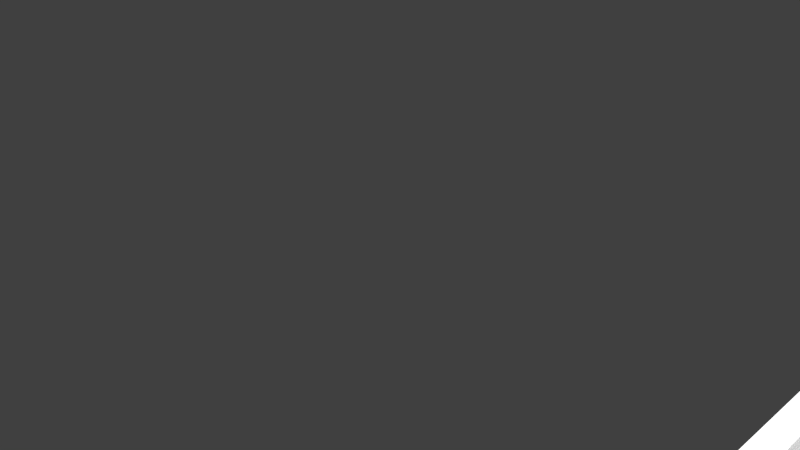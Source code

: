 # Source: Models.blend  (saved by Blender 2.78.0; exported with 4.5.12 LTS)
import bpy
from mathutils import Matrix  # noqa: F401  (used for matrix-valued properties, if any)

bpy.ops.wm.read_factory_settings(use_empty=True)
scene = bpy.context.scene
scene.name = 'Scene'

# ---- collections
col_collection_1 = bpy.data.collections.new('Collection 1'); scene.collection.children.link(col_collection_1)

# ---- materials (node trees are filled in below, after node groups)
mat_material_002 = bpy.data.materials.new('Material.002')
mat_material_002.alpha_threshold = 0.0
mat_material_002.use_transparent_shadow = False
mat_material_002.roughness = 0.5
mat_material_003 = bpy.data.materials.new('Material.003')
mat_material_003.alpha_threshold = 0.0
mat_material_003.use_transparent_shadow = False
mat_material_003.roughness = 0.5
mat_material_001 = bpy.data.materials.new('Material.001')
mat_material_001.alpha_threshold = 0.0
mat_material_001.use_transparent_shadow = False
mat_material_001.roughness = 0.5
mat_material_000 = bpy.data.materials.new('Material.000')
mat_material_000.alpha_threshold = 0.0
mat_material_000.use_transparent_shadow = False
mat_material_000.roughness = 0.5
mat_material_004 = bpy.data.materials.new('Material.004')
mat_material_004.alpha_threshold = 0.0
mat_material_004.use_transparent_shadow = False
mat_material_004.roughness = 0.5
mat_material_005 = bpy.data.materials.new('Material.005')
mat_material_005.alpha_threshold = 0.0
mat_material_005.use_transparent_shadow = False
mat_material_005.roughness = 0.5
mat_material_006 = bpy.data.materials.new('Material.006')
mat_material_006.alpha_threshold = 0.0
mat_material_006.use_transparent_shadow = False
mat_material_006.roughness = 0.5
mat_material_007 = bpy.data.materials.new('Material.007')
mat_material_007.alpha_threshold = 0.0
mat_material_007.use_transparent_shadow = False
mat_material_007.roughness = 0.5
mat_material_008 = bpy.data.materials.new('Material.008')
mat_material_008.alpha_threshold = 0.0
mat_material_008.use_transparent_shadow = False
mat_material_008.roughness = 0.5
mat_material_009 = bpy.data.materials.new('Material.009')
mat_material_009.alpha_threshold = 0.0
mat_material_009.use_transparent_shadow = False
mat_material_009.roughness = 0.5
mat_material_010 = bpy.data.materials.new('Material.010')
mat_material_010.alpha_threshold = 0.0
mat_material_010.use_transparent_shadow = False
mat_material_010.roughness = 0.5

# ---- material node trees

# ---- world
world_world = bpy.data.worlds.new('World'); scene.world = world_world
world_world.color = (0.05088, 0.05088, 0.05088)
world_world.use_sun_shadow = False
world_world.sun_shadow_jitter_overblur = 0.0
world_world.cycles.sampling_method = 'NONE'
world_world.cycles.sample_map_resolution = 256

# ---- cameras
cam_camera = bpy.data.cameras.new('Camera')
cam_camera.clip_end = 100.0
cam_camera.lens = 35.0
cam_camera.sensor_width = 32.0
cam_camera.sensor_height = 18.0
cam_camera.ortho_scale = 7.314
cam_camera.dof.focus_distance = 0.0
cam_camera.dof.aperture_fstop = 128.0

# ---- lights
light_hemi = bpy.data.lights.new('Hemi', 'SUN')
light_hemi.transmission_factor = 0.0
light_hemi.angle = 0.1993
light_hemi.energy = 1.0
light_hemi.shadow_buffer_clip_start = 0.5
light_hemi.shadow_soft_size = 0.1
light_hemi.shadow_cascade_max_distance = 1000.0
light_hemi.cycles.use_multiple_importance_sampling = False
light_hemi_001 = bpy.data.lights.new('Hemi.001', 'SUN')
light_hemi_001.transmission_factor = 0.0
light_hemi_001.angle = 0.1993
light_hemi_001.energy = 1.0
light_hemi_001.shadow_buffer_clip_start = 0.5
light_hemi_001.shadow_soft_size = 0.1
light_hemi_001.shadow_cascade_max_distance = 1000.0
light_hemi_001.cycles.use_multiple_importance_sampling = False
light_hemi_002 = bpy.data.lights.new('Hemi.002', 'SUN')
light_hemi_002.transmission_factor = 0.0
light_hemi_002.angle = 0.1993
light_hemi_002.energy = 1.0
light_hemi_002.shadow_buffer_clip_start = 0.5
light_hemi_002.shadow_soft_size = 0.1
light_hemi_002.shadow_cascade_max_distance = 1000.0
light_hemi_002.cycles.use_multiple_importance_sampling = False
light_hemi_003 = bpy.data.lights.new('Hemi.003', 'SUN')
light_hemi_003.transmission_factor = 0.0
light_hemi_003.angle = 0.1993
light_hemi_003.energy = 1.0
light_hemi_003.shadow_buffer_clip_start = 0.5
light_hemi_003.shadow_soft_size = 0.1
light_hemi_003.shadow_cascade_max_distance = 1000.0
light_hemi_003.cycles.use_multiple_importance_sampling = False
light_hemi_004 = bpy.data.lights.new('Hemi.004', 'SUN')
light_hemi_004.transmission_factor = 0.0
light_hemi_004.angle = 0.1993
light_hemi_004.energy = 1.0
light_hemi_004.shadow_buffer_clip_start = 0.5
light_hemi_004.shadow_soft_size = 0.1
light_hemi_004.shadow_cascade_max_distance = 1000.0
light_hemi_004.cycles.use_multiple_importance_sampling = False
light_hemi_005 = bpy.data.lights.new('Hemi.005', 'SUN')
light_hemi_005.transmission_factor = 0.0
light_hemi_005.angle = 0.1993
light_hemi_005.energy = 1.0
light_hemi_005.shadow_buffer_clip_start = 0.5
light_hemi_005.shadow_soft_size = 0.1
light_hemi_005.shadow_cascade_max_distance = 1000.0
light_hemi_005.cycles.use_multiple_importance_sampling = False

# ---- meshes
me_cube_006 = bpy.data.meshes.new('Cube.006')
me_cube_006.from_pydata([(0.0, 0.0, -2.0), (0.0, 0.0, 0.0), (0.0, 2.0, -2.0), (0.0, 2.0, 0.0), (2.0, 0.0, -2.0), (2.0, 0.0, 0.0), (2.0, 2.0, -2.0), (2.0, 2.0, 0.0)], [], [(0, 1, 3, 2), (2, 3, 7, 6), (6, 7, 5, 4), (4, 5, 1, 0), (2, 6, 4, 0), (7, 3, 1, 5)])
me_cube_006.use_remesh_preserve_volume = False
me_cube_006.use_remesh_preserve_attributes = False
me_cube_006.use_mirror_vertex_groups = False
me_cube_006.update()
me_cube_001 = bpy.data.meshes.new('Cube.001')
me_cube_001.from_pydata([(-50.0, -0.5, -1.5), (-50.0, -0.5, 1.5), (-50.0, 0.5, -1.5), (-50.0, 0.5, 1.5), (50.0, -0.5, -1.5), (50.0, -0.5, 1.5), (50.0, 0.5, -1.5), (50.0, 0.5, 1.5)], [], [(1, 3, 2, 0), (3, 7, 6, 2), (7, 5, 4, 6), (5, 1, 0, 4), (0, 2, 6, 4), (5, 7, 3, 1)])
_uv = me_cube_001.uv_layers.new(name='UVMap')
_uv.uv.foreach_set('vector', [0.0, 0.0, 1.0, 0.0, 1.0, 1.0, 0.0, 1.0, 0.0, 0.0, 8.333, 0.0, 8.333, 1.016, 0.0, 1.016, 0.0, 0.0, 1.0, 0.0, 1.0, 1.0, 0.0, 1.0, 0.0, 0.0, 1.0, 0.0, 1.0, 1.0, 0.0, 1.0, 0.0, 0.0, 1.0, 0.0, 1.0, 1.0, 0.0, 1.0, 0.0, 0.0, 1.0, 0.0, 1.0, 1.0, 0.0, 1.0])
me_cube_001.materials.append(mat_material_002)
me_cube_001.materials.append(mat_material_003)
me_cube_001.use_remesh_preserve_volume = False
me_cube_001.use_remesh_preserve_attributes = False
me_cube_001.use_mirror_vertex_groups = False
me_cube_001.update()
me_cube = bpy.data.meshes.new('Cube')
me_cube.from_pydata([(50.0, 50.0, -0.25), (50.0, -50.0, -0.25), (-50.0, -50.0, -0.25), (-50.0, 50.0, -0.25), (50.0, 50.0, 0.25), (50.0, -50.0, 0.25), (-50.0, -50.0, 0.25), (-50.0, 50.0, 0.25)], [], [(0, 1, 2, 3), (4, 7, 6, 5), (0, 4, 5, 1), (1, 5, 6, 2), (2, 6, 7, 3), (4, 0, 3, 7)])
_uv = me_cube.uv_layers.new(name='UVMap')
_uv.uv.foreach_set('vector', [0.0, 0.0, 0.0, 0.0, 0.0, 0.0, 0.0, 0.0, 10.0, 0.9999, 0.0001001, 0.9999, 9.998e-05, -2.222, 10.0, -2.222, 0.0, 0.0, 0.0, 0.0, 0.0, 0.0, 0.0, 0.0, 0.0, 0.0, 0.0, 0.0, 0.0, -2.222, 0.0, 0.0, 0.0, 0.0, 0.0, -2.222, 0.0, 0.0, 0.0, 0.0, 0.0, 0.0, 0.0, 0.0, 0.0, 0.0, 0.0, 0.0])
me_cube.materials.append(mat_material_001)
me_cube.use_remesh_preserve_volume = False
me_cube.use_remesh_preserve_attributes = False
me_cube.use_mirror_vertex_groups = False
me_cube.update()
me_cube_002 = bpy.data.meshes.new('Cube.002')
me_cube_002.from_pydata([(-50.0, -0.5, -1.5), (-50.0, -0.5, 1.5), (-50.0, 0.5, -1.5), (-50.0, 0.5, 1.5), (50.0, -0.5, -1.5), (50.0, -0.5, 1.5), (50.0, 0.5, -1.5), (50.0, 0.5, 1.5)], [], [(1, 3, 2, 0), (3, 7, 6, 2), (7, 5, 4, 6), (5, 1, 0, 4), (0, 2, 6, 4), (5, 7, 3, 1)])
_uv = me_cube_002.uv_layers.new(name='UVMap')
_uv.uv.foreach_set('vector', [0.0, 0.0, 1.0, 0.0, 1.0, 1.0, 0.0, 1.0, 0.0, 0.0, 8.333, 0.0, 8.333, 1.016, 0.0, 1.016, 0.0, 0.0, 1.0, 0.0, 1.0, 1.0, 0.0, 1.0, 0.0, 0.0, 1.0, 0.0, 1.0, 1.0, 0.0, 1.0, 0.0, 0.0, 1.0, 0.0, 1.0, 1.0, 0.0, 1.0, 0.0, 0.0, 1.0, 0.0, 1.0, 1.0, 0.0, 1.0])
me_cube_002.materials.append(mat_material_000)
me_cube_002.materials.append(mat_material_004)
me_cube_002.use_remesh_preserve_volume = False
me_cube_002.use_remesh_preserve_attributes = False
me_cube_002.use_mirror_vertex_groups = False
me_cube_002.update()
me_cube_003 = bpy.data.meshes.new('Cube.003')
me_cube_003.from_pydata([(-50.0, -0.5, -1.5), (-50.0, -0.5, 1.5), (-50.0, 0.5, -1.5), (-50.0, 0.5, 1.5), (50.0, -0.5, -1.5), (50.0, -0.5, 1.5), (50.0, 0.5, -1.5), (50.0, 0.5, 1.5)], [], [(1, 3, 2, 0), (3, 7, 6, 2), (7, 5, 4, 6), (5, 1, 0, 4), (0, 2, 6, 4), (5, 7, 3, 1)])
_uv = me_cube_003.uv_layers.new(name='UVMap')
_uv.uv.foreach_set('vector', [0.0, 0.0, 1.0, 0.0, 1.0, 1.0, 0.0, 1.0, 0.0, 0.0, 8.333, 0.0, 8.333, 1.016, 0.0, 1.016, 0.0, 0.0, 1.0, 0.0, 1.0, 1.0, 0.0, 1.0, 0.0, 0.0, 1.0, 0.0, 1.0, 1.0, 0.0, 1.0, 0.0, 0.0, 1.0, 0.0, 1.0, 1.0, 0.0, 1.0, 0.0, 0.0, 1.0, 0.0, 1.0, 1.0, 0.0, 1.0])
me_cube_003.materials.append(mat_material_005)
me_cube_003.materials.append(mat_material_006)
me_cube_003.use_remesh_preserve_volume = False
me_cube_003.use_remesh_preserve_attributes = False
me_cube_003.use_mirror_vertex_groups = False
me_cube_003.update()
me_cube_004 = bpy.data.meshes.new('Cube.004')
me_cube_004.from_pydata([(-50.0, -0.5, -1.5), (-50.0, -0.5, 1.5), (-50.0, 0.5, -1.5), (-50.0, 0.5, 1.5), (50.0, -0.5, -1.5), (50.0, -0.5, 1.5), (50.0, 0.5, -1.5), (50.0, 0.5, 1.5)], [], [(1, 3, 2, 0), (3, 7, 6, 2), (7, 5, 4, 6), (5, 1, 0, 4), (0, 2, 6, 4), (5, 7, 3, 1)])
_uv = me_cube_004.uv_layers.new(name='UVMap')
_uv.uv.foreach_set('vector', [0.0, 0.0, 1.0, 0.0, 1.0, 1.0, 0.0, 1.0, 0.0, 0.0, 8.333, 0.0, 8.333, 1.016, 0.0, 1.016, 0.0, 0.0, 1.0, 0.0, 1.0, 1.0, 0.0, 1.0, 0.0, 0.0, 1.0, 0.0, 1.0, 1.0, 0.0, 1.0, 0.0, 0.0, 1.0, 0.0, 1.0, 1.0, 0.0, 1.0, 0.0, 0.0, 1.0, 0.0, 1.0, 1.0, 0.0, 1.0])
me_cube_004.materials.append(mat_material_007)
me_cube_004.materials.append(mat_material_008)
me_cube_004.use_remesh_preserve_volume = False
me_cube_004.use_remesh_preserve_attributes = False
me_cube_004.use_mirror_vertex_groups = False
me_cube_004.update()
me_cube_005 = bpy.data.meshes.new('Cube.005')
me_cube_005.from_pydata([(-50.0, -0.5, -1.5), (-50.0, -0.5, 1.5), (-50.0, 0.5, -1.5), (-50.0, 0.5, 1.5), (50.0, -0.5, -1.5), (50.0, -0.5, 1.5), (50.0, 0.5, -1.5), (50.0, 0.5, 1.5)], [], [(1, 3, 2, 0), (3, 7, 6, 2), (7, 5, 4, 6), (5, 1, 0, 4), (0, 2, 6, 4), (5, 7, 3, 1)])
_uv = me_cube_005.uv_layers.new(name='UVMap')
_uv.uv.foreach_set('vector', [0.0, 0.0, 1.0, 0.0, 1.0, 1.0, 0.0, 1.0, 0.0, 0.0, 8.333, 0.0, 8.333, 1.016, 0.0, 1.016, 0.0, 0.0, 1.0, 0.0, 1.0, 1.0, 0.0, 1.0, 0.0, 0.0, 1.0, 0.0, 1.0, 1.0, 0.0, 1.0, 0.0, 0.0, 1.0, 0.0, 1.0, 1.0, 0.0, 1.0, 0.0, 0.0, 1.0, 0.0, 1.0, 1.0, 0.0, 1.0])
me_cube_005.materials.append(mat_material_009)
me_cube_005.materials.append(mat_material_010)
me_cube_005.use_remesh_preserve_volume = False
me_cube_005.use_remesh_preserve_attributes = False
me_cube_005.use_mirror_vertex_groups = False
me_cube_005.update()
me_cube_007 = bpy.data.meshes.new('Cube.007')
me_cube_007.from_pydata([(0.0, 0.0, -2.0), (0.0, 0.0, 0.0), (0.0, 2.0, -2.0), (0.0, 2.0, 0.0), (2.0, 0.0, -2.0), (2.0, 0.0, 0.0), (2.0, 2.0, -2.0), (2.0, 2.0, 0.0)], [], [(0, 1, 3, 2), (2, 3, 7, 6), (6, 7, 5, 4), (4, 5, 1, 0), (2, 6, 4, 0), (7, 3, 1, 5)])
me_cube_007.use_remesh_preserve_volume = False
me_cube_007.use_remesh_preserve_attributes = False
me_cube_007.use_mirror_vertex_groups = False
me_cube_007.update()
me_cube_008 = bpy.data.meshes.new('Cube.008')
me_cube_008.from_pydata([(0.0, 0.0, -2.0), (0.0, 0.0, 0.0), (0.0, 2.0, -2.0), (0.0, 2.0, 0.0), (2.0, 0.0, -2.0), (2.0, 0.0, 0.0), (2.0, 2.0, -2.0), (2.0, 2.0, 0.0)], [], [(0, 1, 3, 2), (2, 3, 7, 6), (6, 7, 5, 4), (4, 5, 1, 0), (2, 6, 4, 0), (7, 3, 1, 5)])
me_cube_008.use_remesh_preserve_volume = False
me_cube_008.use_remesh_preserve_attributes = False
me_cube_008.use_mirror_vertex_groups = False
me_cube_008.update()
me_cube_009 = bpy.data.meshes.new('Cube.009')
me_cube_009.from_pydata([(0.0, 0.0, -2.0), (0.0, 0.0, 0.0), (0.0, 2.0, -2.0), (0.0, 2.0, 0.0), (2.0, 0.0, -2.0), (2.0, 0.0, 0.0), (2.0, 2.0, -2.0), (2.0, 2.0, 0.0)], [], [(0, 1, 3, 2), (2, 3, 7, 6), (6, 7, 5, 4), (4, 5, 1, 0), (2, 6, 4, 0), (7, 3, 1, 5)])
me_cube_009.use_remesh_preserve_volume = False
me_cube_009.use_remesh_preserve_attributes = False
me_cube_009.use_mirror_vertex_groups = False
me_cube_009.update()

# ---- objects
ob_cube_006 = bpy.data.objects.new('Cube.006', me_cube_006)
ob_hemi = bpy.data.objects.new('Hemi', light_hemi)
ob_cube_001 = bpy.data.objects.new('Cube.001', me_cube_001)
ob_cube = bpy.data.objects.new('Cube', me_cube)
ob_camera = bpy.data.objects.new('Camera', cam_camera)
ob_hemi_001 = bpy.data.objects.new('Hemi.001', light_hemi_001)
ob_hemi_002 = bpy.data.objects.new('Hemi.002', light_hemi_002)
ob_hemi_003 = bpy.data.objects.new('Hemi.003', light_hemi_003)
ob_hemi_004 = bpy.data.objects.new('Hemi.004', light_hemi_004)
ob_hemi_005 = bpy.data.objects.new('Hemi.005', light_hemi_005)
ob_cube_002 = bpy.data.objects.new('Cube.002', me_cube_002)
ob_cube_003 = bpy.data.objects.new('Cube.003', me_cube_003)
ob_cube_004 = bpy.data.objects.new('Cube.004', me_cube_004)
ob_cube_005 = bpy.data.objects.new('Cube.005', me_cube_005)
ob_cube_007 = bpy.data.objects.new('Cube.007', me_cube_007)
ob_cube_008 = bpy.data.objects.new('Cube.008', me_cube_008)
ob_cube_009 = bpy.data.objects.new('Cube.009', me_cube_009)

# ---- transforms, parenting, visibility, modifiers, constraints
ob_cube_006.location = (100.0, 50.0, 0.5)
ob_cube_006.rotation_euler = (0.0, 0.0, 1.571)
ob_cube_006.scale = (0.5, 10.0, 0.5)
ob_cube_006.lineart.crease_threshold = 0.0
ob_hemi.location = (50.0, 50.0, 50.0)
ob_hemi.rotation_euler = (0.0, 0.7854, 0.0)
ob_hemi.lineart.crease_threshold = 0.0
ob_cube_001.location = (50.0, 0.0, 1.0)
ob_cube_001.lineart.crease_threshold = 0.0
ob_cube.location = (50.0, 50.0, -0.5)
ob_cube.lock_rotations_4d = False
ob_cube.empty_display_type = 'ARROWS'
ob_cube.lineart.crease_threshold = 0.0
ob_camera.location = (7.481, -6.508, 20.14)
ob_camera.rotation_euler = (1.109, 0.01082, 0.8149)
ob_camera.lock_rotations_4d = False
ob_camera.empty_display_type = 'ARROWS'
ob_camera.color = (0.0, 0.0, 0.0, 0.0)
ob_camera.display_type = 'WIRE'
ob_camera.lineart.crease_threshold = 0.0
ob_hemi_001.location = (50.0, 50.0, 50.0)
ob_hemi_001.rotation_euler = (0.7854, 0.0, 0.0)
ob_hemi_001.lineart.crease_threshold = 0.0
ob_hemi_002.location = (50.0, 50.0, 50.0)
ob_hemi_002.rotation_euler = (-0.7854, 0.0, 0.0)
ob_hemi_002.lineart.crease_threshold = 0.0
ob_hemi_003.location = (50.0, 50.0, 50.0)
ob_hemi_003.rotation_euler = (0.7854, 0.0, 0.0)
ob_hemi_003.lineart.crease_threshold = 0.0
ob_hemi_004.location = (50.0, 50.0, 50.0)
ob_hemi_004.rotation_euler = (0.7854, 0.0, 0.0)
ob_hemi_004.lineart.crease_threshold = 0.0
ob_hemi_005.location = (50.0, 50.0, 50.0)
ob_hemi_005.rotation_euler = (0.0, -0.7854, 0.0)
ob_hemi_005.lineart.crease_threshold = 0.0
ob_cube_002.location = (100.0, 50.0, 1.0)
ob_cube_002.rotation_euler = (0.0, 0.0, 1.571)
ob_cube_002.lineart.crease_threshold = 0.0
ob_cube_003.location = (0.0, 50.0, 1.0)
ob_cube_003.rotation_euler = (0.0, 0.0, -1.571)
ob_cube_003.lineart.crease_threshold = 0.0
ob_cube_004.location = (50.0, 100.0, 1.0)
ob_cube_004.rotation_euler = (0.0, 0.0, 3.142)
ob_cube_004.lineart.crease_threshold = 0.0
ob_cube_005.location = (50.0, 100.0, 1.0)
ob_cube_005.rotation_euler = (0.0, 0.0, 3.142)
ob_cube_005.lineart.crease_threshold = 0.0
ob_cube_007.location = (75.0, 75.0, 0.5)
ob_cube_007.scale = (0.5, 12.5, 0.5)
ob_cube_007.lineart.crease_threshold = 0.0
ob_cube_008.location = (25.0, 50.0, 0.5)
ob_cube_008.scale = (0.5, 25.0, 0.5)
ob_cube_008.lineart.crease_threshold = 0.0
ob_cube_009.location = (50.0, 0.0, 0.5)
ob_cube_009.scale = (0.5, 25.0, 0.5)
ob_cube_009.lineart.crease_threshold = 0.0

# ---- collection membership
col_collection_1.objects.link(ob_cube_006)
col_collection_1.objects.link(ob_hemi)
col_collection_1.objects.link(ob_cube_001)
col_collection_1.objects.link(ob_cube)
col_collection_1.objects.link(ob_camera)
col_collection_1.objects.link(ob_hemi_001)
col_collection_1.objects.link(ob_hemi_002)
col_collection_1.objects.link(ob_hemi_003)
col_collection_1.objects.link(ob_hemi_004)
col_collection_1.objects.link(ob_hemi_005)
col_collection_1.objects.link(ob_cube_002)
col_collection_1.objects.link(ob_cube_003)
col_collection_1.objects.link(ob_cube_004)
col_collection_1.objects.link(ob_cube_005)
col_collection_1.objects.link(ob_cube_007)
col_collection_1.objects.link(ob_cube_008)
col_collection_1.objects.link(ob_cube_009)

# ---- scene / render settings (as saved in the file)
scene.camera = ob_camera
scene.frame_start = 1; scene.frame_end = 250; scene.frame_set(1)
scene.render.engine = 'BLENDER_EEVEE_NEXT'
scene.render.resolution_percentage = 50
scene.render.dither_intensity = 0.0
scene.cycles.use_denoising = False
scene.cycles.samples = 10
scene.cycles.sampling_pattern = 'TABULATED_SOBOL'
scene.cycles.light_sampling_threshold = 0.0
scene.cycles.use_adaptive_sampling = False
scene.cycles.use_light_tree = False
scene.cycles.blur_glossy = 0.0
scene.cycles.pixel_filter_type = 'GAUSSIAN'
scene.cycles.sample_clamp_indirect = 0.0
scene.view_settings.view_transform = 'Standard'
bpy.context.view_layer.update()
